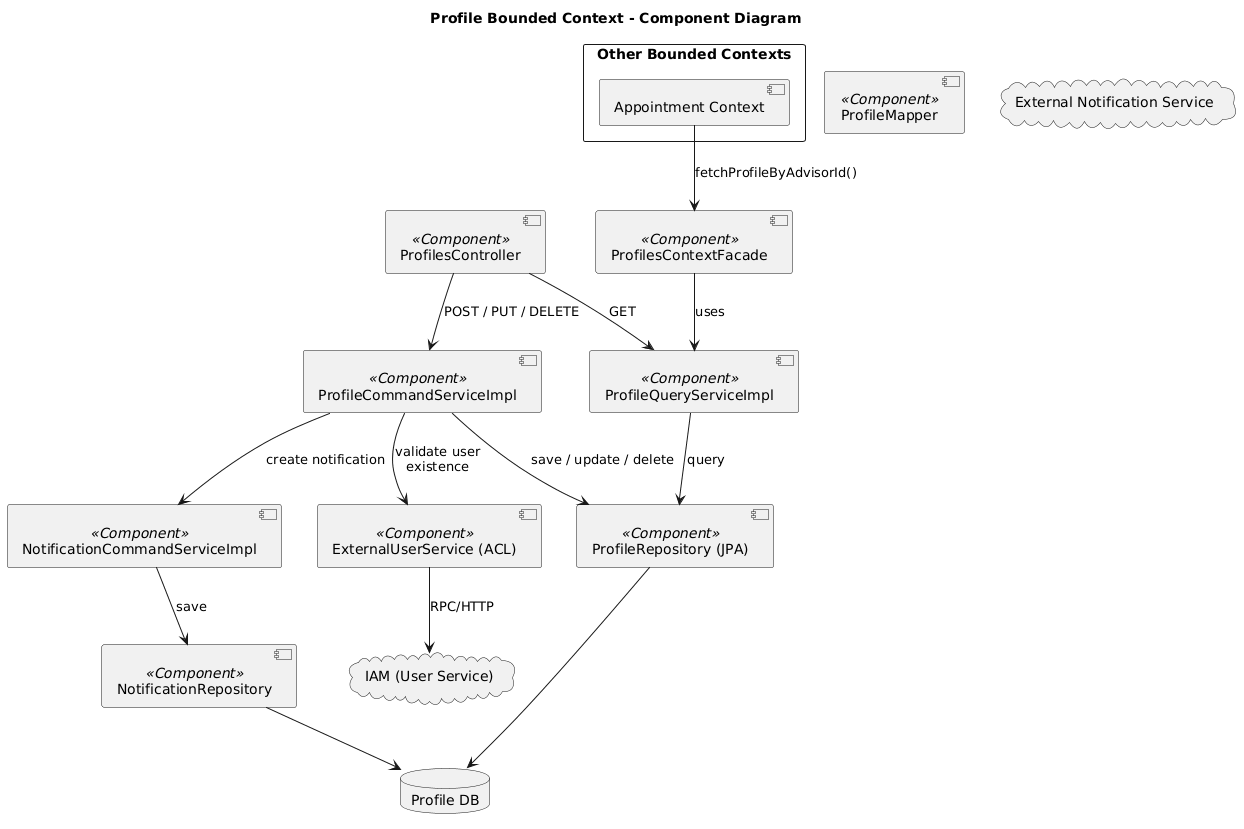

The diagram above was rendered by PlantUML. Its source (embedded in the PNG):
@startuml
title Profile Bounded Context - Component Diagram

' componentes internos con alias (no usar espacios en los alias)
component "ProfilesController" as PC <<Component>>
component "ProfileCommandServiceImpl" as PCS <<Component>>
component "ProfileQueryServiceImpl" as PQS <<Component>>
component "ProfilesContextFacade" as FACADE <<Component>>
component "ProfileRepository (JPA)" as REPO <<Component>>
component "ProfileMapper" as MAPPER <<Component>>
component "NotificationCommandServiceImpl" as NCS <<Component>>
component "NotificationRepository" as NREPO <<Component>>
component "ExternalUserService (ACL)" as EU <<Component>>

database "Profile DB" as DB
cloud "IAM (User Service)" as IAM
cloud "External Notification Service" as NOTIF
rectangle "Other Bounded Contexts" {
  component "Appointment Context" as APPT
}

' relaciones (usar alias)
PC --> PCS : POST / PUT / DELETE
PC --> PQS : GET
PCS --> EU : "validate user\nexistence"
PCS --> REPO : save / update / delete
PQS --> REPO : query
REPO --> DB
EU --> IAM : RPC/HTTP
PCS --> NCS : create notification
NCS --> NREPO : save
NREPO --> DB
APPT --> FACADE : fetchProfileByAdvisorId()
FACADE --> PQS : uses
@enduml